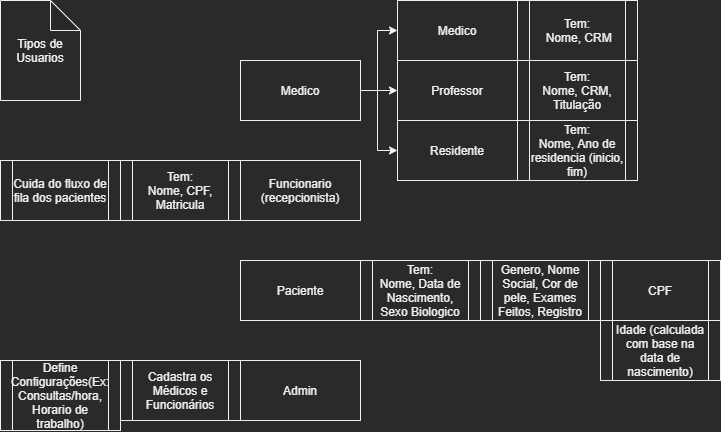

The diagram above was exported from draw.io. Its source (the exported page's mxGraphModel, read from the mxfile embedded in the PNG):
<mxGraphModel dx="2012" dy="595" grid="1" gridSize="10" guides="1" tooltips="1" connect="1" arrows="1" fold="1" page="1" pageScale="1" pageWidth="827" pageHeight="1169" math="0" shadow="0">
  <root>
    <mxCell id="bBlLCvr1Qqd0_rDCRVct-0" />
    <mxCell id="bBlLCvr1Qqd0_rDCRVct-1" parent="bBlLCvr1Qqd0_rDCRVct-0" />
    <mxCell id="lVW_fOSlBG8hQM9h5ycS-0" style="edgeStyle=orthogonalEdgeStyle;rounded=0;orthogonalLoop=1;jettySize=auto;html=1;exitX=1;exitY=0.5;exitDx=0;exitDy=0;entryX=0;entryY=0.5;entryDx=0;entryDy=0;" parent="bBlLCvr1Qqd0_rDCRVct-1" source="MmHFd3a42AUnrKuHYTP5-1" target="MmHFd3a42AUnrKuHYTP5-4" edge="1">
      <mxGeometry relative="1" as="geometry">
        <Array as="points">
          <mxPoint x="-450" y="90" />
          <mxPoint x="-450" y="30" />
        </Array>
      </mxGeometry>
    </mxCell>
    <mxCell id="lVW_fOSlBG8hQM9h5ycS-1" style="edgeStyle=orthogonalEdgeStyle;rounded=0;orthogonalLoop=1;jettySize=auto;html=1;exitX=1;exitY=0.5;exitDx=0;exitDy=0;entryX=0;entryY=0.5;entryDx=0;entryDy=0;" parent="bBlLCvr1Qqd0_rDCRVct-1" source="MmHFd3a42AUnrKuHYTP5-1" target="MmHFd3a42AUnrKuHYTP5-5" edge="1">
      <mxGeometry relative="1" as="geometry" />
    </mxCell>
    <mxCell id="lVW_fOSlBG8hQM9h5ycS-2" style="edgeStyle=orthogonalEdgeStyle;rounded=0;orthogonalLoop=1;jettySize=auto;html=1;exitX=1;exitY=0.5;exitDx=0;exitDy=0;entryX=0;entryY=0.5;entryDx=0;entryDy=0;" parent="bBlLCvr1Qqd0_rDCRVct-1" source="MmHFd3a42AUnrKuHYTP5-1" target="MmHFd3a42AUnrKuHYTP5-6" edge="1">
      <mxGeometry relative="1" as="geometry">
        <Array as="points">
          <mxPoint x="-450" y="90" />
          <mxPoint x="-450" y="150" />
        </Array>
      </mxGeometry>
    </mxCell>
    <mxCell id="MmHFd3a42AUnrKuHYTP5-1" value="Medico" style="rounded=0;whiteSpace=wrap;html=1;" parent="bBlLCvr1Qqd0_rDCRVct-1" vertex="1">
      <mxGeometry x="-587" y="60" width="120" height="60" as="geometry" />
    </mxCell>
    <mxCell id="MmHFd3a42AUnrKuHYTP5-2" value="Funcionario (recepcionista)" style="rounded=0;whiteSpace=wrap;html=1;" parent="bBlLCvr1Qqd0_rDCRVct-1" vertex="1">
      <mxGeometry x="-587" y="160" width="120" height="60" as="geometry" />
    </mxCell>
    <mxCell id="MmHFd3a42AUnrKuHYTP5-3" value="Paciente" style="rounded=0;whiteSpace=wrap;html=1;" parent="bBlLCvr1Qqd0_rDCRVct-1" vertex="1">
      <mxGeometry x="-587" y="260" width="120" height="60" as="geometry" />
    </mxCell>
    <mxCell id="MmHFd3a42AUnrKuHYTP5-4" value="Medico" style="rounded=0;whiteSpace=wrap;html=1;" parent="bBlLCvr1Qqd0_rDCRVct-1" vertex="1">
      <mxGeometry x="-430" width="120" height="60" as="geometry" />
    </mxCell>
    <mxCell id="MmHFd3a42AUnrKuHYTP5-5" value="Professor" style="rounded=0;whiteSpace=wrap;html=1;" parent="bBlLCvr1Qqd0_rDCRVct-1" vertex="1">
      <mxGeometry x="-430" y="60" width="120" height="60" as="geometry" />
    </mxCell>
    <mxCell id="MmHFd3a42AUnrKuHYTP5-6" value="Residente" style="rounded=0;whiteSpace=wrap;html=1;" parent="bBlLCvr1Qqd0_rDCRVct-1" vertex="1">
      <mxGeometry x="-430" y="120" width="120" height="60" as="geometry" />
    </mxCell>
    <mxCell id="MmHFd3a42AUnrKuHYTP5-7" value="Tem:&lt;br&gt;&amp;nbsp;Nome, CRM" style="shape=process;whiteSpace=wrap;html=1;backgroundOutline=1;" parent="bBlLCvr1Qqd0_rDCRVct-1" vertex="1">
      <mxGeometry x="-310" width="120" height="60" as="geometry" />
    </mxCell>
    <mxCell id="MmHFd3a42AUnrKuHYTP5-8" value="Tem:&lt;br&gt;Nome, CRM, Titulação" style="shape=process;whiteSpace=wrap;html=1;backgroundOutline=1;" parent="bBlLCvr1Qqd0_rDCRVct-1" vertex="1">
      <mxGeometry x="-310" y="60" width="120" height="60" as="geometry" />
    </mxCell>
    <mxCell id="MmHFd3a42AUnrKuHYTP5-9" value="Tem:&lt;br&gt;Nome, Ano de residencia (inicio, fim)" style="shape=process;whiteSpace=wrap;html=1;backgroundOutline=1;" parent="bBlLCvr1Qqd0_rDCRVct-1" vertex="1">
      <mxGeometry x="-310" y="120" width="120" height="60" as="geometry" />
    </mxCell>
    <mxCell id="MmHFd3a42AUnrKuHYTP5-10" value="Tem:&lt;br&gt;Nome, Data de Nascimento, Sexo Biologico" style="shape=process;whiteSpace=wrap;html=1;backgroundOutline=1;" parent="bBlLCvr1Qqd0_rDCRVct-1" vertex="1">
      <mxGeometry x="-467" y="260" width="120" height="60" as="geometry" />
    </mxCell>
    <mxCell id="MmHFd3a42AUnrKuHYTP5-11" value="Genero, Nome Social, Cor de pele, Exames Feitos, Registro" style="shape=process;whiteSpace=wrap;html=1;backgroundOutline=1;" parent="bBlLCvr1Qqd0_rDCRVct-1" vertex="1">
      <mxGeometry x="-347" y="260" width="120" height="60" as="geometry" />
    </mxCell>
    <mxCell id="MmHFd3a42AUnrKuHYTP5-12" value="Idade (calculada com base na data de nascimento)" style="shape=process;whiteSpace=wrap;html=1;backgroundOutline=1;" parent="bBlLCvr1Qqd0_rDCRVct-1" vertex="1">
      <mxGeometry x="-227" y="320" width="120" height="60" as="geometry" />
    </mxCell>
    <mxCell id="MmHFd3a42AUnrKuHYTP5-13" value="Tem:&lt;br&gt;Nome, CPF, Matricula" style="shape=process;whiteSpace=wrap;html=1;backgroundOutline=1;" parent="bBlLCvr1Qqd0_rDCRVct-1" vertex="1">
      <mxGeometry x="-707" y="160" width="120" height="60" as="geometry" />
    </mxCell>
    <mxCell id="MmHFd3a42AUnrKuHYTP5-14" value="CPF" style="shape=process;whiteSpace=wrap;html=1;backgroundOutline=1;" parent="bBlLCvr1Qqd0_rDCRVct-1" vertex="1">
      <mxGeometry x="-227" y="260" width="120" height="60" as="geometry" />
    </mxCell>
    <mxCell id="MmHFd3a42AUnrKuHYTP5-18" value="Cuida do fluxo de fila dos pacientes" style="shape=process;whiteSpace=wrap;html=1;backgroundOutline=1;" parent="bBlLCvr1Qqd0_rDCRVct-1" vertex="1">
      <mxGeometry x="-827" y="160" width="120" height="60" as="geometry" />
    </mxCell>
    <mxCell id="MmHFd3a42AUnrKuHYTP5-21" value="Admin" style="rounded=0;whiteSpace=wrap;html=1;" parent="bBlLCvr1Qqd0_rDCRVct-1" vertex="1">
      <mxGeometry x="-587" y="360" width="120" height="60" as="geometry" />
    </mxCell>
    <mxCell id="BR3_F2Z46x5W-cP-e_lW-0" value="Tipos de Usuarios" style="shape=note;whiteSpace=wrap;html=1;backgroundOutline=1;darkOpacity=0.05;" parent="bBlLCvr1Qqd0_rDCRVct-1" vertex="1">
      <mxGeometry x="-827" width="80" height="100" as="geometry" />
    </mxCell>
    <mxCell id="lVW_fOSlBG8hQM9h5ycS-3" value="Cadastra os Médicos e Funcionários" style="shape=process;whiteSpace=wrap;html=1;backgroundOutline=1;" parent="bBlLCvr1Qqd0_rDCRVct-1" vertex="1">
      <mxGeometry x="-707" y="360" width="120" height="60" as="geometry" />
    </mxCell>
    <mxCell id="FMHxNX4--tiW35klCmqe-0" value="Define Configurações(Ex: Consultas/hora, Horario de trabalho)" style="shape=process;whiteSpace=wrap;html=1;backgroundOutline=1;" parent="bBlLCvr1Qqd0_rDCRVct-1" vertex="1">
      <mxGeometry x="-827" y="360" width="120" height="70" as="geometry" />
    </mxCell>
  </root>
</mxGraphModel>